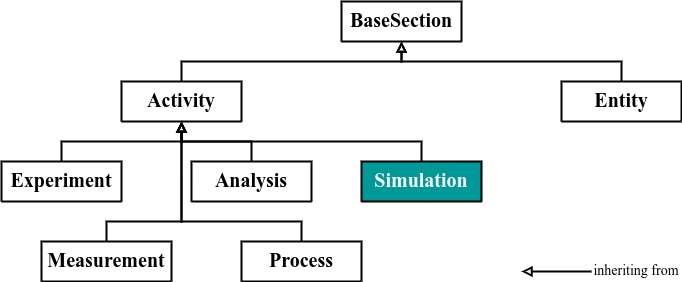

The diagram above was exported from draw.io. Its source (the exported page's mxGraphModel, read from the mxfile embedded in the PNG):
<mxGraphModel dx="1362" dy="843" grid="1" gridSize="10" guides="1" tooltips="1" connect="1" arrows="1" fold="1" page="1" pageScale="1" pageWidth="850" pageHeight="1100" math="0" shadow="0">
  <root>
    <mxCell id="0" />
    <mxCell id="1" parent="0" />
    <mxCell id="iAEeZ9S-SYxDuShbFOno-1" value="&lt;font style=&quot;font-size: 20px;&quot;&gt;BaseSection&lt;/font&gt;" style="swimlane;fontStyle=1;align=center;verticalAlign=top;childLayout=stackLayout;horizontal=1;startSize=40;horizontalStack=0;resizeParent=1;resizeParentMax=0;resizeLast=0;collapsible=1;marginBottom=0;whiteSpace=wrap;html=1;fontFamily=Titillium Web;strokeWidth=2;" vertex="1" collapsed="1" parent="1">
      <mxGeometry x="380" y="80" width="120" height="40" as="geometry">
        <mxRectangle x="170" y="110" width="170" height="48" as="alternateBounds" />
      </mxGeometry>
    </mxCell>
    <mxCell id="iAEeZ9S-SYxDuShbFOno-3" value="" style="line;strokeWidth=2;fillColor=none;align=left;verticalAlign=middle;spacingTop=-1;spacingLeft=3;spacingRight=3;rotatable=0;labelPosition=right;points=[];portConstraint=eastwest;strokeColor=inherit;fontFamily=Titillium Web;" vertex="1" parent="iAEeZ9S-SYxDuShbFOno-1">
      <mxGeometry y="40" width="170" height="8" as="geometry" />
    </mxCell>
    <mxCell id="iAEeZ9S-SYxDuShbFOno-30" style="edgeStyle=orthogonalEdgeStyle;rounded=0;orthogonalLoop=1;jettySize=auto;html=1;exitX=0.5;exitY=0;exitDx=0;exitDy=0;strokeWidth=2;endArrow=block;endFill=0;" edge="1" parent="1" source="iAEeZ9S-SYxDuShbFOno-9" target="iAEeZ9S-SYxDuShbFOno-1">
      <mxGeometry relative="1" as="geometry" />
    </mxCell>
    <mxCell id="iAEeZ9S-SYxDuShbFOno-9" value="&lt;font style=&quot;font-size: 20px;&quot;&gt;Activity&lt;/font&gt;" style="swimlane;fontStyle=1;align=center;verticalAlign=top;childLayout=stackLayout;horizontal=1;startSize=40;horizontalStack=0;resizeParent=1;resizeParentMax=0;resizeLast=0;collapsible=1;marginBottom=0;whiteSpace=wrap;html=1;fontFamily=Titillium Web;strokeWidth=2;" vertex="1" collapsed="1" parent="1">
      <mxGeometry x="160" y="160" width="120" height="40" as="geometry">
        <mxRectangle x="170" y="110" width="170" height="48" as="alternateBounds" />
      </mxGeometry>
    </mxCell>
    <mxCell id="iAEeZ9S-SYxDuShbFOno-10" value="" style="line;strokeWidth=2;fillColor=none;align=left;verticalAlign=middle;spacingTop=-1;spacingLeft=3;spacingRight=3;rotatable=0;labelPosition=right;points=[];portConstraint=eastwest;strokeColor=inherit;fontFamily=Titillium Web;" vertex="1" parent="iAEeZ9S-SYxDuShbFOno-9">
      <mxGeometry y="40" width="170" height="8" as="geometry" />
    </mxCell>
    <mxCell id="iAEeZ9S-SYxDuShbFOno-29" style="edgeStyle=orthogonalEdgeStyle;rounded=0;orthogonalLoop=1;jettySize=auto;html=1;exitX=0.5;exitY=0;exitDx=0;exitDy=0;strokeWidth=2;endArrow=block;endFill=0;" edge="1" parent="1" source="iAEeZ9S-SYxDuShbFOno-11" target="iAEeZ9S-SYxDuShbFOno-1">
      <mxGeometry relative="1" as="geometry" />
    </mxCell>
    <mxCell id="iAEeZ9S-SYxDuShbFOno-11" value="&lt;font style=&quot;font-size: 20px;&quot;&gt;Entity&lt;/font&gt;" style="swimlane;fontStyle=1;align=center;verticalAlign=top;childLayout=stackLayout;horizontal=1;startSize=40;horizontalStack=0;resizeParent=1;resizeParentMax=0;resizeLast=0;collapsible=1;marginBottom=0;whiteSpace=wrap;html=1;fontFamily=Titillium Web;strokeWidth=2;" vertex="1" collapsed="1" parent="1">
      <mxGeometry x="600" y="160" width="120" height="40" as="geometry">
        <mxRectangle x="170" y="110" width="170" height="48" as="alternateBounds" />
      </mxGeometry>
    </mxCell>
    <mxCell id="iAEeZ9S-SYxDuShbFOno-12" value="" style="line;strokeWidth=2;fillColor=none;align=left;verticalAlign=middle;spacingTop=-1;spacingLeft=3;spacingRight=3;rotatable=0;labelPosition=right;points=[];portConstraint=eastwest;strokeColor=inherit;fontFamily=Titillium Web;" vertex="1" parent="iAEeZ9S-SYxDuShbFOno-11">
      <mxGeometry y="40" width="170" height="8" as="geometry" />
    </mxCell>
    <mxCell id="iAEeZ9S-SYxDuShbFOno-24" style="edgeStyle=orthogonalEdgeStyle;rounded=0;orthogonalLoop=1;jettySize=auto;html=1;exitX=0.5;exitY=0;exitDx=0;exitDy=0;entryX=0.5;entryY=1;entryDx=0;entryDy=0;strokeWidth=2;endArrow=block;endFill=0;" edge="1" parent="1" source="iAEeZ9S-SYxDuShbFOno-13" target="iAEeZ9S-SYxDuShbFOno-9">
      <mxGeometry relative="1" as="geometry" />
    </mxCell>
    <mxCell id="iAEeZ9S-SYxDuShbFOno-13" value="&lt;font style=&quot;font-size: 20px;&quot;&gt;Experiment&lt;/font&gt;" style="swimlane;fontStyle=1;align=center;verticalAlign=top;childLayout=stackLayout;horizontal=1;startSize=40;horizontalStack=0;resizeParent=1;resizeParentMax=0;resizeLast=0;collapsible=1;marginBottom=0;whiteSpace=wrap;html=1;fontFamily=Titillium Web;strokeWidth=2;" vertex="1" collapsed="1" parent="1">
      <mxGeometry x="40" y="240" width="120" height="40" as="geometry">
        <mxRectangle x="170" y="110" width="170" height="48" as="alternateBounds" />
      </mxGeometry>
    </mxCell>
    <mxCell id="iAEeZ9S-SYxDuShbFOno-14" value="" style="line;strokeWidth=2;fillColor=none;align=left;verticalAlign=middle;spacingTop=-1;spacingLeft=3;spacingRight=3;rotatable=0;labelPosition=right;points=[];portConstraint=eastwest;strokeColor=inherit;fontFamily=Titillium Web;" vertex="1" parent="iAEeZ9S-SYxDuShbFOno-13">
      <mxGeometry y="40" width="170" height="8" as="geometry" />
    </mxCell>
    <mxCell id="iAEeZ9S-SYxDuShbFOno-26" style="edgeStyle=orthogonalEdgeStyle;rounded=0;orthogonalLoop=1;jettySize=auto;html=1;exitX=0.5;exitY=0;exitDx=0;exitDy=0;strokeWidth=2;endArrow=block;endFill=0;" edge="1" parent="1" source="iAEeZ9S-SYxDuShbFOno-15" target="iAEeZ9S-SYxDuShbFOno-9">
      <mxGeometry relative="1" as="geometry">
        <Array as="points">
          <mxPoint x="145" y="300" />
          <mxPoint x="220" y="300" />
        </Array>
      </mxGeometry>
    </mxCell>
    <mxCell id="iAEeZ9S-SYxDuShbFOno-15" value="&lt;font style=&quot;font-size: 20px;&quot;&gt;Measurement&lt;/font&gt;" style="swimlane;fontStyle=1;align=center;verticalAlign=top;childLayout=stackLayout;horizontal=1;startSize=40;horizontalStack=0;resizeParent=1;resizeParentMax=0;resizeLast=0;collapsible=1;marginBottom=0;whiteSpace=wrap;html=1;fontFamily=Titillium Web;strokeWidth=2;" vertex="1" collapsed="1" parent="1">
      <mxGeometry x="80" y="320" width="130" height="40" as="geometry">
        <mxRectangle x="170" y="110" width="170" height="48" as="alternateBounds" />
      </mxGeometry>
    </mxCell>
    <mxCell id="iAEeZ9S-SYxDuShbFOno-16" value="" style="line;strokeWidth=2;fillColor=none;align=left;verticalAlign=middle;spacingTop=-1;spacingLeft=3;spacingRight=3;rotatable=0;labelPosition=right;points=[];portConstraint=eastwest;strokeColor=inherit;fontFamily=Titillium Web;" vertex="1" parent="iAEeZ9S-SYxDuShbFOno-15">
      <mxGeometry y="40" width="170" height="8" as="geometry" />
    </mxCell>
    <mxCell id="iAEeZ9S-SYxDuShbFOno-27" style="edgeStyle=orthogonalEdgeStyle;rounded=0;orthogonalLoop=1;jettySize=auto;html=1;exitX=0.5;exitY=0;exitDx=0;exitDy=0;strokeWidth=2;endArrow=block;endFill=0;" edge="1" parent="1" source="iAEeZ9S-SYxDuShbFOno-17" target="iAEeZ9S-SYxDuShbFOno-9">
      <mxGeometry relative="1" as="geometry">
        <Array as="points">
          <mxPoint x="340" y="300" />
          <mxPoint x="220" y="300" />
        </Array>
      </mxGeometry>
    </mxCell>
    <mxCell id="iAEeZ9S-SYxDuShbFOno-17" value="&lt;font style=&quot;font-size: 20px;&quot;&gt;Process&lt;/font&gt;" style="swimlane;fontStyle=1;align=center;verticalAlign=top;childLayout=stackLayout;horizontal=1;startSize=40;horizontalStack=0;resizeParent=1;resizeParentMax=0;resizeLast=0;collapsible=1;marginBottom=0;whiteSpace=wrap;html=1;fontFamily=Titillium Web;strokeWidth=2;" vertex="1" collapsed="1" parent="1">
      <mxGeometry x="280" y="320" width="120" height="40" as="geometry">
        <mxRectangle x="170" y="110" width="170" height="48" as="alternateBounds" />
      </mxGeometry>
    </mxCell>
    <mxCell id="iAEeZ9S-SYxDuShbFOno-18" value="" style="line;strokeWidth=2;fillColor=none;align=left;verticalAlign=middle;spacingTop=-1;spacingLeft=3;spacingRight=3;rotatable=0;labelPosition=right;points=[];portConstraint=eastwest;strokeColor=inherit;fontFamily=Titillium Web;" vertex="1" parent="iAEeZ9S-SYxDuShbFOno-17">
      <mxGeometry y="40" width="170" height="8" as="geometry" />
    </mxCell>
    <mxCell id="iAEeZ9S-SYxDuShbFOno-25" style="edgeStyle=orthogonalEdgeStyle;rounded=0;orthogonalLoop=1;jettySize=auto;html=1;exitX=0.5;exitY=0;exitDx=0;exitDy=0;entryX=0.5;entryY=1;entryDx=0;entryDy=0;endArrow=block;endFill=0;strokeWidth=2;" edge="1" parent="1" source="iAEeZ9S-SYxDuShbFOno-19" target="iAEeZ9S-SYxDuShbFOno-9">
      <mxGeometry relative="1" as="geometry" />
    </mxCell>
    <mxCell id="iAEeZ9S-SYxDuShbFOno-19" value="&lt;font style=&quot;font-size: 20px;&quot;&gt;Analysis&lt;/font&gt;" style="swimlane;fontStyle=1;align=center;verticalAlign=top;childLayout=stackLayout;horizontal=1;startSize=40;horizontalStack=0;resizeParent=1;resizeParentMax=0;resizeLast=0;collapsible=1;marginBottom=0;whiteSpace=wrap;html=1;fontFamily=Titillium Web;strokeWidth=2;" vertex="1" collapsed="1" parent="1">
      <mxGeometry x="230" y="240" width="120" height="40" as="geometry">
        <mxRectangle x="170" y="110" width="170" height="48" as="alternateBounds" />
      </mxGeometry>
    </mxCell>
    <mxCell id="iAEeZ9S-SYxDuShbFOno-20" value="" style="line;strokeWidth=2;fillColor=none;align=left;verticalAlign=middle;spacingTop=-1;spacingLeft=3;spacingRight=3;rotatable=0;labelPosition=right;points=[];portConstraint=eastwest;strokeColor=inherit;fontFamily=Titillium Web;" vertex="1" parent="iAEeZ9S-SYxDuShbFOno-19">
      <mxGeometry y="40" width="170" height="8" as="geometry" />
    </mxCell>
    <mxCell id="iAEeZ9S-SYxDuShbFOno-28" style="edgeStyle=orthogonalEdgeStyle;rounded=0;orthogonalLoop=1;jettySize=auto;html=1;exitX=0.5;exitY=0;exitDx=0;exitDy=0;endArrow=block;endFill=0;strokeWidth=2;" edge="1" parent="1" source="iAEeZ9S-SYxDuShbFOno-21" target="iAEeZ9S-SYxDuShbFOno-9">
      <mxGeometry relative="1" as="geometry" />
    </mxCell>
    <mxCell id="iAEeZ9S-SYxDuShbFOno-21" value="&lt;font color=&quot;#ffffff&quot; style=&quot;font-size: 20px;&quot;&gt;Simulation&lt;/font&gt;" style="swimlane;fontStyle=1;align=center;verticalAlign=top;childLayout=stackLayout;horizontal=1;startSize=40;horizontalStack=0;resizeParent=1;resizeParentMax=0;resizeLast=0;collapsible=1;marginBottom=0;whiteSpace=wrap;html=1;fontFamily=Titillium Web;strokeWidth=2;fillColor=#009999;" vertex="1" collapsed="1" parent="1">
      <mxGeometry x="400" y="240" width="120" height="40" as="geometry">
        <mxRectangle x="170" y="110" width="170" height="48" as="alternateBounds" />
      </mxGeometry>
    </mxCell>
    <mxCell id="iAEeZ9S-SYxDuShbFOno-22" value="" style="line;strokeWidth=2;fillColor=none;align=left;verticalAlign=middle;spacingTop=-1;spacingLeft=3;spacingRight=3;rotatable=0;labelPosition=right;points=[];portConstraint=eastwest;strokeColor=inherit;fontFamily=Titillium Web;" vertex="1" parent="iAEeZ9S-SYxDuShbFOno-21">
      <mxGeometry y="40" width="170" height="8" as="geometry" />
    </mxCell>
    <mxCell id="iAEeZ9S-SYxDuShbFOno-31" value="" style="endArrow=none;html=1;rounded=0;strokeWidth=2;endFill=0;startArrow=block;startFill=0;" edge="1" parent="1">
      <mxGeometry width="50" height="50" relative="1" as="geometry">
        <mxPoint x="560" y="350" as="sourcePoint" />
        <mxPoint x="630" y="350" as="targetPoint" />
      </mxGeometry>
    </mxCell>
    <mxCell id="iAEeZ9S-SYxDuShbFOno-32" value="&lt;font style=&quot;font-size: 14px;&quot; face=&quot;Titillium Web&quot;&gt;inheriting from&lt;/font&gt;" style="text;html=1;align=center;verticalAlign=middle;whiteSpace=wrap;rounded=0;" vertex="1" parent="1">
      <mxGeometry x="630" y="340" width="90" height="20" as="geometry" />
    </mxCell>
  </root>
</mxGraphModel>